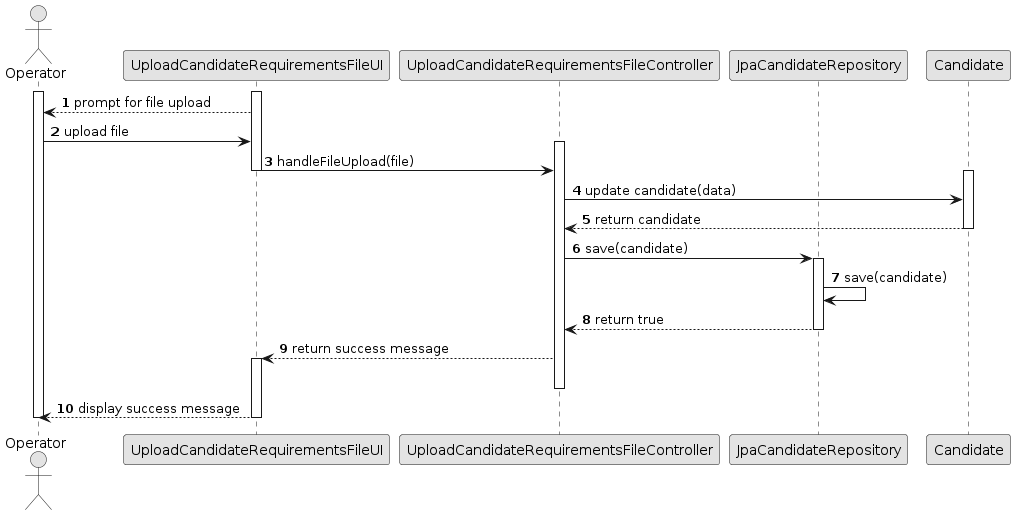

The diagram above was rendered by PlantUML. Its source (embedded in the PNG):
@startuml
skinparam monochrome true
skinparam packageStyle rectangle
skinparam shadowing false

autonumber

actor "Operator" as OP
participant "UploadCandidateRequirementsFileUI" as UI
participant "UploadCandidateRequirementsFileController" as CTRL
participant "JpaCandidateRepository" as CREPO
participant "Candidate" as CAND

activate OP
    activate UI
        UI --> OP : prompt for file upload
        OP -> UI : upload file
        activate CTRL
            UI -> CTRL : handleFileUpload(file)
            deactivate UI
            activate CAND
                CTRL -> CAND : update candidate(data)
                CAND --> CTRL : return candidate
            deactivate CAND
            CTRL -> CREPO : save(candidate)
            activate CREPO
                CREPO -> CREPO : save(candidate)
                CREPO --> CTRL : return true
            deactivate CREPO
            CTRL --> UI : return success message
            activate UI
        deactivate CTRL
        UI --> OP : display success message
    deactivate UI
deactivate OP
@enduml